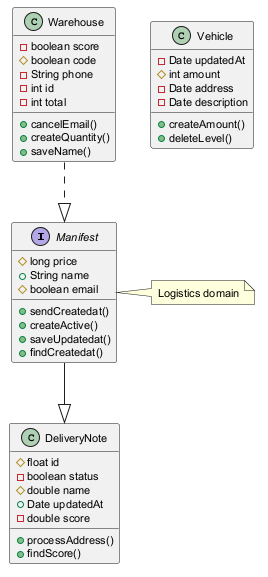

The diagram above was rendered by PlantUML. Its source (embedded in the PNG):
@startuml
skinparam defaultFontSize 11
interface Manifest {
  #long price
  +String name
  #boolean email
  +sendCreatedat()
  +createActive()
  +saveUpdatedat()
  +findCreatedat()
}
class DeliveryNote {
  #float id
  -boolean status
  #double name
  +Date updatedAt
  -double score
  +processAddress()
  +findScore()
}
class Warehouse {
  -boolean score
  #boolean code
  -String phone
  -int id
  -int total
  +cancelEmail()
  +createQuantity()
  +saveName()
}
class Vehicle {
  -Date updatedAt
  #int amount
  -Date address
  -Date description
  +createAmount()
  +deleteLevel()
}
Manifest --|> DeliveryNote
Warehouse ..|> Manifest
note right of Manifest : Logistics domain
@enduml